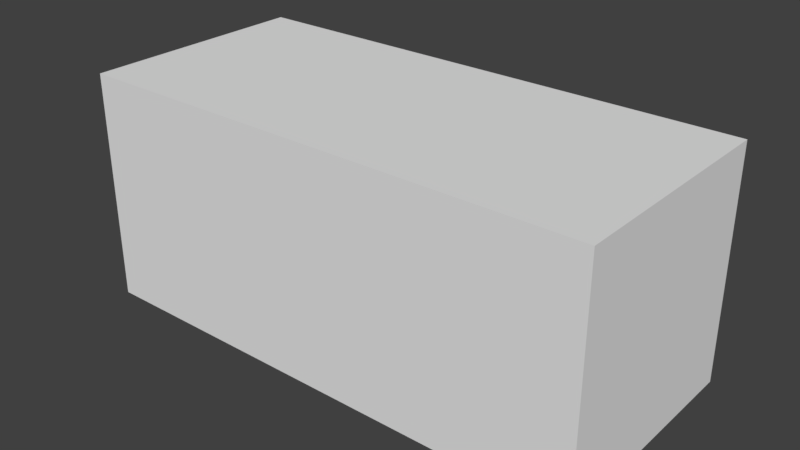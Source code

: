 # Source: box.blend  (saved by Blender 2.79.0; exported with 4.5.12 LTS)
import bpy
from mathutils import Matrix  # noqa: F401  (used for matrix-valued properties, if any)

bpy.ops.wm.read_factory_settings(use_empty=True)
scene = bpy.context.scene
scene.name = 'Scene'

# ---- collections
col_collection_1 = bpy.data.collections.new('Collection 1'); scene.collection.children.link(col_collection_1)

# ---- world
world_world = bpy.data.worlds.new('World'); scene.world = world_world
world_world.color = (0.05088, 0.05088, 0.05088)
world_world.use_sun_shadow = False
world_world.sun_shadow_jitter_overblur = 0.0
world_world.cycles.sampling_method = 'MANUAL'

# ---- meshes
me_cube_001 = bpy.data.meshes.new('Cube.001')
me_cube_001.from_pydata([(-1.0, -1.0, -1.0), (-1.0, -1.0, 1.0), (-1.0, 1.0, -1.0), (-1.0, 1.0, 1.0), (1.0, -1.0, -1.0), (1.0, -1.0, 1.0), (1.0, 1.0, -1.0), (1.0, 1.0, 1.0)], [], [(0, 1, 3, 2), (2, 3, 7, 6), (6, 7, 5, 4), (4, 5, 1, 0), (2, 6, 4, 0), (7, 3, 1, 5)])
me_cube_001.use_remesh_preserve_volume = False
me_cube_001.use_remesh_preserve_attributes = False
me_cube_001.use_mirror_vertex_groups = False
me_cube_001.update()

# ---- objects
ob_cube = bpy.data.objects.new('Cube', me_cube_001)

# ---- transforms, parenting, visibility, modifiers, constraints
ob_cube.location = (0.0, 0.0, 0.0)
ob_cube.scale = (0.9, 0.4, 0.4)
ob_cube.lineart.crease_threshold = 0.0

# ---- collection membership
col_collection_1.objects.link(ob_cube)

# ---- scene / render settings (as saved in the file)
scene.frame_start = 1; scene.frame_end = 250; scene.frame_set(1)
scene.render.engine = 'BLENDER_EEVEE_NEXT'
scene.render.resolution_percentage = 50
scene.render.fps = 25
scene.render.dither_intensity = 0.0
scene.cycles.use_denoising = False
scene.cycles.samples = 128
scene.cycles.sampling_pattern = 'TABULATED_SOBOL'
scene.cycles.use_adaptive_sampling = False
scene.cycles.use_light_tree = False
scene.cycles.blur_glossy = 0.0
scene.cycles.sample_clamp_indirect = 0.0
scene.view_settings.view_transform = 'Standard'
bpy.context.view_layer.update()

# ---- added for rendering (the .blend has no active camera and no usable light): camera, sun
cam_auto = bpy.data.cameras.new('AutoCamera')
cam_auto.lens = 50.0
cam_auto.sensor_width = 36.0
cam_auto.clip_end = 1000.0
ob_auto_camera = bpy.data.objects.new('AutoCamera', cam_auto)
scene.collection.objects.link(ob_auto_camera)
ob_auto_camera.location = (1.96705, -2.36047, 1.57364)
ob_auto_camera.rotation_euler = (1.09748, -7.21219e-08, 0.694738)
scene.camera = ob_auto_camera
light_auto_sun = bpy.data.lights.new('AutoSun', 'SUN')
light_auto_sun.energy = 3.0
light_auto_sun.angle = 0.0523599
ob_auto_sun = bpy.data.objects.new('AutoSun', light_auto_sun)
scene.collection.objects.link(ob_auto_sun)
ob_auto_sun.rotation_euler = (0.872665, 0.174533, 0.523599)
bpy.context.view_layer.update()

